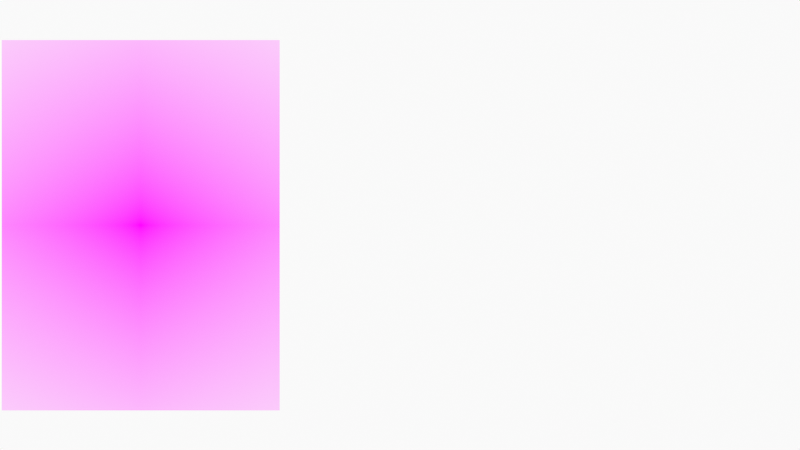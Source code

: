 # Source: FaceSpeedDrawing.blend  (saved by Blender 3.1.7; exported with 4.5.12 LTS)
import bpy
from mathutils import Matrix  # noqa: F401  (used for matrix-valued properties, if any)

bpy.ops.wm.read_factory_settings(use_empty=True)
scene = bpy.context.scene
scene.name = 'Scene'

# ---- collections
col_collection = bpy.data.collections.new('Collection'); scene.collection.children.link(col_collection)
col_camera = bpy.data.collections.new('Camera'); scene.collection.children.link(col_camera)

# ---- images (referenced by path relative to the original .blend; pixels are not part of the script)
import os
ASSET_DIR = os.environ.get("B2B_ASSET_DIR", "")  # directory of the original .blend (textures are referenced by path, not embedded)
HERE = os.path.dirname(os.path.abspath(__file__))  # packed textures are extracted next to this script under _unpacked/

def load_image(name, relpath, width, height, colorspace="sRGB"):
    """Load a texture the original file referenced (path relative to the .blend, or extracted next to this script)."""
    p = next((c for c in (os.path.join(HERE, relpath), os.path.join(ASSET_DIR, relpath)) if relpath and os.path.exists(c)), "")
    if p:
        img = bpy.data.images.load(p, check_existing=True)
        img.name = name
    else:  # same state as the original file: an image datablock whose file is absent (Cycles renders it pink)
        img = bpy.data.images.new(name, width, height)
        img.source = "FILE"
        img.filepath = "//" + (relpath or name)
    img.colorspace_settings.name = colorspace
    return img
img_e26f5c6d_4102_4a2f_964a_1d714aa958ec_adult_daylight_face_949580 = load_image('e26f5c6d-4102-4a2f-964a-1d714aa958ec-adult-daylight-face-949580', 'e26f5c6d-4102-4a2f-964a-1d714aa958ec-adult-daylight-face-949580_20181204101932-354aae46-f7d1-4651-9023-43026ff351b1.jpg', 1024, 1024, 'sRGB')

# ---- materials (node trees are filled in below, after node groups)
mat_solid_stroke = bpy.data.materials.new('Solid Stroke')
mat_solid_stroke.use_transparent_shadow = False
mat_squares_stroke = bpy.data.materials.new('Squares Stroke')
mat_squares_stroke.use_transparent_shadow = False
mat_solid_fill = bpy.data.materials.new('Solid Fill')
mat_solid_fill.use_transparent_shadow = False
mat_dots_stroke = bpy.data.materials.new('Dots Stroke')
mat_dots_stroke.use_transparent_shadow = False
mat_e26f5c6d_4102_4a2f_964a_1d714aa958ec_adult_daylight_face_949580 = bpy.data.materials.new('e26f5c6d-4102-4a2f-964a-1d714aa958ec-adult-daylight-face-949580')
mat_e26f5c6d_4102_4a2f_964a_1d714aa958ec_adult_daylight_face_949580.surface_render_method = 'BLENDED'
mat_e26f5c6d_4102_4a2f_964a_1d714aa958ec_adult_daylight_face_949580.blend_method = 'BLEND'
mat_e26f5c6d_4102_4a2f_964a_1d714aa958ec_adult_daylight_face_949580.use_transparent_shadow = False

# ---- node groups
ng_iap_shadeless = bpy.data.node_groups.new('IAP_SHADELESS', 'ShaderNodeTree')
_s = ng_iap_shadeless.interface.new_socket(name='Shader', in_out='OUTPUT', socket_type='NodeSocketShader')
_s = ng_iap_shadeless.interface.new_socket(name='Color', in_out='INPUT', socket_type='NodeSocketColor')
_N = ng_iap_shadeless.nodes; _L = ng_iap_shadeless.links
n0 = _N.new('NodeGroupOutput'); n0.name = 'Group Output'; n0.location = (0, 0)
n1 = _N.new('NodeGroupInput'); n1.name = 'Group Input'; n1.location = (-600, -240)
n2 = _N.new('ShaderNodeBsdfDiffuse'); n2.name = 'Diffuse BSDF'; n2.location = (-400, -60)
n3 = _N.new('ShaderNodeEmission'); n3.name = 'Emission'; n3.location = (-400, -240)
n4 = _N.new('ShaderNodeLightPath'); n4.name = 'Light Path'; n4.location = (-1200, 30)
n5 = _N.new('ShaderNodeMath'); n5.name = 'Math'; n5.location = (-800, 30)
n5.label = 'Bounce Count'
n5.operation = 'SUBTRACT'
n6 = _N.new('ShaderNodeMath'); n6.name = 'Math.001'; n6.location = (-600, 30)
n6.label = 'Camera or Refracted'
n6.operation = 'SUBTRACT'
n6.inputs[0].default_value = 1.0
n7 = _N.new('ShaderNodeMath'); n7.name = 'Math.002'; n7.location = (-1000, 390)
n7.label = 'Limit Reflections'
n7.operation = 'SUBTRACT'
n7.inputs[0].default_value = 2.0
n8 = _N.new('ShaderNodeMath'); n8.name = 'Math.003'; n8.location = (-800, 300)
n8.label = 'Camera Ray to Glossy'
n8.operation = 'MULTIPLY'
n9 = _N.new('ShaderNodeMath'); n9.name = 'Math.004'; n9.location = (-600, 210)
n9.label = 'Shadow or Reflection?'
n9.operation = 'MAXIMUM'
n10 = _N.new('ShaderNodeMath'); n10.name = 'Math.005'; n10.location = (-400, 120)
n10.label = 'Shadow, Reflect or Refract?'
n10.operation = 'MAXIMUM'
n11 = _N.new('ShaderNodeMixShader'); n11.name = 'Mix Shader'; n11.location = (-200, 0)
_L.new(n1.outputs[0], n2.inputs[0])
_L.new(n1.outputs[0], n3.inputs[0])
_L.new(n4.outputs[9], n5.inputs[0])
_L.new(n4.outputs[13], n5.inputs[1])
_L.new(n5.outputs[0], n6.inputs[1])
_L.new(n4.outputs[9], n7.inputs[1])
_L.new(n7.outputs[0], n8.inputs[0])
_L.new(n4.outputs[3], n8.inputs[1])
_L.new(n8.outputs[0], n9.inputs[0])
_L.new(n4.outputs[1], n9.inputs[1])
_L.new(n9.outputs[0], n10.inputs[0])
_L.new(n6.outputs[0], n10.inputs[1])
_L.new(n10.outputs[0], n11.inputs[0])
_L.new(n2.outputs[0], n11.inputs[1])
_L.new(n3.outputs[0], n11.inputs[2])
_L.new(n11.outputs[0], n0.inputs[0])
n0.is_active_output = True

# ---- material node trees
mat_dots_stroke.use_nodes = True; mat_dots_stroke.node_tree.nodes.clear()
_N = mat_dots_stroke.node_tree.nodes; _L = mat_dots_stroke.node_tree.links
n0 = _N.new('ShaderNodeOutputMaterial'); n0.name = 'Material Output'; n0.location = (300, 300)
n1 = _N.new('ShaderNodeBsdfPrincipled'); n1.name = 'Principled BSDF'; n1.location = (10, 300)
n1.distribution = 'GGX'
n1.subsurface_method = 'RANDOM_WALK_SKIN'
n1.inputs[2].default_value = 0.4
n1.inputs[3].default_value = 1.45
n1.inputs[27].default_value = (0.0, 0.0, 0.0, 1.0)
n1.inputs[28].default_value = 1.0
_L.new(n1.outputs[0], n0.inputs[0])
n0.is_active_output = True
mat_e26f5c6d_4102_4a2f_964a_1d714aa958ec_adult_daylight_face_949580.use_nodes = True; mat_e26f5c6d_4102_4a2f_964a_1d714aa958ec_adult_daylight_face_949580.node_tree.nodes.clear()
_N = mat_e26f5c6d_4102_4a2f_964a_1d714aa958ec_adult_daylight_face_949580.node_tree.nodes; _L = mat_e26f5c6d_4102_4a2f_964a_1d714aa958ec_adult_daylight_face_949580.node_tree.links
n0 = _N.new('ShaderNodeOutputMaterial'); n0.name = 'Material Output'; n0.location = (300, 300)
n1 = _N.new('ShaderNodeTexImage'); n1.name = 'Image Texture'; n1.location = (-400, 60)
n1.image = img_e26f5c6d_4102_4a2f_964a_1d714aa958ec_adult_daylight_face_949580
n1.extension = 'CLIP'
n2 = _N.new('ShaderNodeGroup'); n2.name = 'Group'; n2.location = (-200, 60)
n2.node_tree = ng_iap_shadeless
n3 = _N.new('ShaderNodeBsdfTransparent'); n3.name = 'Transparent BSDF'; n3.location = (-200, 240)
n4 = _N.new('ShaderNodeMixShader'); n4.name = 'Mix Shader'; n4.location = (0, 300)
_L.new(n1.outputs[0], n2.inputs[0])
_L.new(n1.outputs[1], n4.inputs[0])
_L.new(n3.outputs[0], n4.inputs[1])
_L.new(n2.outputs[0], n4.inputs[2])
_L.new(n4.outputs[0], n0.inputs[0])
n0.is_active_output = True

# ---- world
world_world = bpy.data.worlds.new('World'); scene.world = world_world
world_world.use_nodes = True; world_world.node_tree.nodes.clear()
_N = world_world.node_tree.nodes; _L = world_world.node_tree.links
n0 = _N.new('ShaderNodeOutputWorld'); n0.name = 'World Output'; n0.location = (300, 300)
n1 = _N.new('ShaderNodeBackground'); n1.name = 'Background'; n1.location = (10, 300)
n1.inputs[0].default_value = (0.9513, 0.9513, 0.9513, 1.0)
_L.new(n1.outputs[0], n0.inputs[0])
n0.is_active_output = True
world_world.color = (0.9513, 0.9513, 0.9513)
world_world.use_sun_shadow = False
world_world.sun_shadow_jitter_overblur = 0.0

# ---- cameras
cam_camera = bpy.data.cameras.new('Camera')
cam_camera.display_size = 2.0

# ---- meshes
me_e26f5c6d_4102_4a2f_964a_1d714aa958ec_adult_daylight_face_949580 = bpy.data.meshes.new('e26f5c6d-4102-4a2f-964a-1d714aa958ec-adult-daylight-face-949580')
me_e26f5c6d_4102_4a2f_964a_1d714aa958ec_adult_daylight_face_949580.from_pydata([(-0.375, -0.5, 0.0), (0.0, -0.5, 0.0), (0.375, -0.5, 0.0), (0.375, 0.5, 0.0), (0.0, 0.5, 0.0), (-0.375, 0.5, 0.0)], [], [(0, 1, 4, 5), (1, 2, 3, 4)])
_uv = me_e26f5c6d_4102_4a2f_964a_1d714aa958ec_adult_daylight_face_949580.uv_layers.new(name='UVMap')
_uv.uv.foreach_set('vector', [0.25, 0.0, 0.5, 0.0, 0.5, 1.0, 0.25, 1.0, 0.5, 0.0, 0.75, 0.0, 0.75, 1.0, 0.5, 1.0])
me_e26f5c6d_4102_4a2f_964a_1d714aa958ec_adult_daylight_face_949580.materials.append(mat_e26f5c6d_4102_4a2f_964a_1d714aa958ec_adult_daylight_face_949580)
me_e26f5c6d_4102_4a2f_964a_1d714aa958ec_adult_daylight_face_949580.use_remesh_fix_poles = True
me_e26f5c6d_4102_4a2f_964a_1d714aa958ec_adult_daylight_face_949580.use_remesh_preserve_attributes = False
me_e26f5c6d_4102_4a2f_964a_1d714aa958ec_adult_daylight_face_949580.update()

# ---- objects
ob_stroke = bpy.data.objects.new('Stroke', None)
ob_e26f5c6d_4102_4a2f_964a_1d714aa958ec_adult_daylight_face_949580 = bpy.data.objects.new('e26f5c6d-4102-4a2f-964a-1d714aa958ec-adult-daylight-face-949580', me_e26f5c6d_4102_4a2f_964a_1d714aa958ec_adult_daylight_face_949580)
ob_camera = bpy.data.objects.new('Camera', cam_camera)

# ---- transforms, parenting, visibility, modifiers, constraints
ob_stroke.location = (0.0, 0.0, 0.0)
ob_stroke.empty_display_size = 0.2
ob_stroke.empty_image_offset = (0.0, 0.0)
ob_stroke.empty_image_side = 'FRONT'
ob_stroke.use_grease_pencil_lights = True
ob_stroke.lineart.crease_threshold = 0.0
ob_e26f5c6d_4102_4a2f_964a_1d714aa958ec_adult_daylight_face_949580.location = (-2.8, 0.0, 0.0)
ob_e26f5c6d_4102_4a2f_964a_1d714aa958ec_adult_daylight_face_949580.rotation_euler = (1.571, 0.0, 0.0)
ob_e26f5c6d_4102_4a2f_964a_1d714aa958ec_adult_daylight_face_949580.scale = (4.0, 4.0, 4.0)
ob_camera.location = (0.0, -12.0, 0.0)
ob_camera.rotation_euler = (1.571, -0.0, -0.0)
ob_camera.empty_image_side = 'FRONT'
ob_camera.lineart.crease_threshold = 0.0

# ---- collection membership
col_collection.objects.link(ob_stroke)
col_collection.objects.link(ob_e26f5c6d_4102_4a2f_964a_1d714aa958ec_adult_daylight_face_949580)
col_camera.objects.link(ob_camera)

# ---- scene / render settings (as saved in the file)
scene.camera = ob_camera
scene.frame_start = 1; scene.frame_end = 250; scene.frame_set(1)
scene.render.engine = 'BLENDER_EEVEE_NEXT'
scene.cycles.sampling_pattern = 'TABULATED_SOBOL'
scene.cycles.use_light_tree = False
scene.view_settings.view_transform = 'Standard'
bpy.context.view_layer.update()
